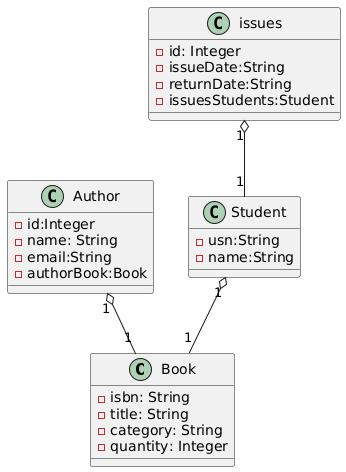

The diagram above was rendered by PlantUML. Its source (embedded in the PNG):
@startuml
class Book{
- isbn: String
- title: String
- category: String
- quantity: Integer
}
class Author{
- id:Integer
-name: String
-email:String
-authorBook:Book 

}
class issues{
-id: Integer
-issueDate:String
-returnDate:String
-issuesStudents:Student
}

class Student{
-usn:String
-name:String
}
issues "1" o--"1" Student
Author "1" o--"1" Book
Student "1" o--"1" Book
@enduml